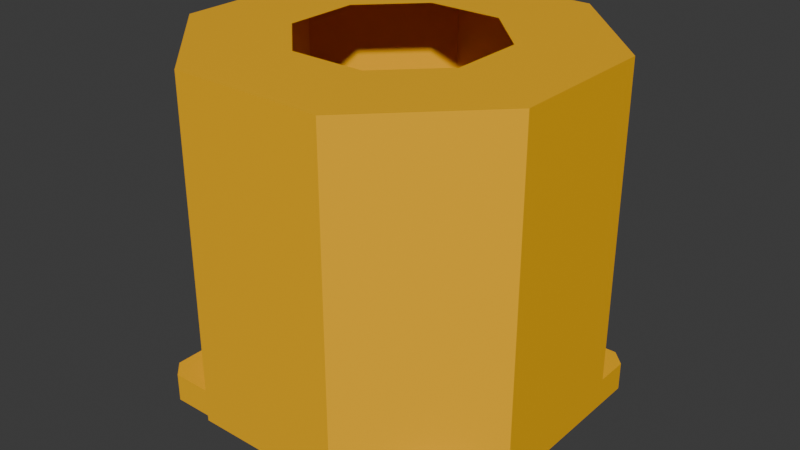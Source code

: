 # Source: modular_engine_clutch_housing_1x1.blend  (saved by Blender 4.2.68; exported with 4.5.12 LTS)
import bpy
from mathutils import Matrix  # noqa: F401  (used for matrix-valued properties, if any)

bpy.ops.wm.read_factory_settings(use_empty=True)
scene = bpy.context.scene
scene.name = 'Scene'

# ---- collections
col_collection = bpy.data.collections.new('Collection'); scene.collection.children.link(col_collection)

# ---- materials (node trees are filled in below, after node groups)
mat_paintable_0 = bpy.data.materials.new('paintable-0')
mat_paintable_0.alpha_threshold = 0.0
mat_paintable_0.roughness = 0.5
mat_paintable_0.line_color = (0.0, 0.0, 0.0, 1.0)
mat_paintable_1 = bpy.data.materials.new('paintable-1')
mat_lightgray = bpy.data.materials.new('lightgray')
mat_material = bpy.data.materials.new('Material')
mat_material.alpha_threshold = 0.0
mat_material.roughness = 0.5
mat_material.line_color = (0.0, 0.0, 0.0, 1.0)

# ---- material node trees
mat_paintable_0.use_nodes = True; mat_paintable_0.node_tree.nodes.clear()
_N = mat_paintable_0.node_tree.nodes; _L = mat_paintable_0.node_tree.links
n0 = _N.new('ShaderNodeOutputMaterial'); n0.name = 'Material Output'; n0.location = (300, 300)
n1 = _N.new('ShaderNodeBsdfPrincipled'); n1.name = 'Principled BSDF'; n1.location = (10, 300)
n1.inputs[0].default_value = (1.0, 0.4969, 0.0, 1.0)
n1.inputs[3].default_value = 1.45
_L.new(n1.outputs[0], n0.inputs[0])
n0.is_active_output = True
mat_paintable_1.use_nodes = True; mat_paintable_1.node_tree.nodes.clear()
_N = mat_paintable_1.node_tree.nodes; _L = mat_paintable_1.node_tree.links
n0 = _N.new('ShaderNodeBsdfPrincipled'); n0.name = 'プリンシプルBSDF'; n0.location = (10, 300)
n0.inputs[0].default_value = (0.6105, 0.491, 0.0, 1.0)
n1 = _N.new('ShaderNodeOutputMaterial'); n1.name = 'マテリアル出力'; n1.location = (300, 300)
_L.new(n0.outputs[0], n1.inputs[0])
n1.is_active_output = True
mat_lightgray.use_nodes = True; mat_lightgray.node_tree.nodes.clear()
_N = mat_lightgray.node_tree.nodes; _L = mat_lightgray.node_tree.links
n0 = _N.new('ShaderNodeBsdfPrincipled'); n0.name = 'プリンシプルBSDF'; n0.location = (10, 300)
n0.inputs[0].default_value = (0.7835, 0.7835, 0.7835, 1.0)
n1 = _N.new('ShaderNodeOutputMaterial'); n1.name = 'マテリアル出力'; n1.location = (300, 300)
_L.new(n0.outputs[0], n1.inputs[0])
n1.is_active_output = True
mat_material.use_nodes = True; mat_material.node_tree.nodes.clear()
_N = mat_material.node_tree.nodes; _L = mat_material.node_tree.links
n0 = _N.new('ShaderNodeOutputMaterial'); n0.name = 'Material Output'; n0.location = (300, 300)
n1 = _N.new('ShaderNodeBsdfPrincipled'); n1.name = 'Principled BSDF'; n1.location = (10, 300)
n1.inputs[0].default_value = (1.0, 0.4969, 0.0, 1.0)
n1.inputs[3].default_value = 1.45
_L.new(n1.outputs[0], n0.inputs[0])
n0.is_active_output = True

# ---- world
world_world = bpy.data.worlds.new('World'); scene.world = world_world
world_world.use_nodes = True; world_world.node_tree.nodes.clear()
_N = world_world.node_tree.nodes; _L = world_world.node_tree.links
n0 = _N.new('ShaderNodeOutputWorld'); n0.name = 'World Output'; n0.location = (300, 300)
n1 = _N.new('ShaderNodeBackground'); n1.name = 'Background'; n1.location = (10, 300)
n1.inputs[0].default_value = (0.05088, 0.05088, 0.05088, 1.0)
_L.new(n1.outputs[0], n0.inputs[0])
n0.is_active_output = True
world_world.color = (0.05088, 0.05088, 0.05088)
world_world.sun_shadow_jitter_overblur = 0.0

# ---- meshes
me_cube = bpy.data.meshes.new('Cube')
me_cube.from_pydata([(-0.105, 0.105, -0.105), (0.105, 0.105, -0.105), (0.105, -0.105, -0.105), (-0.105, -0.105, -0.105), (-0.115, -0.095, -0.105), (-0.115, 0.095, -0.105), (0.115, 0.095, -0.105), (0.115, -0.095, -0.105), (0.105, -0.09086, -0.125), (0.1009, 0.095, -0.125), (0.105, 0.09086, -0.125), (-0.105, -0.09086, -0.125), (-0.105, 0.09086, -0.125), (-0.1009, 0.095, -0.125), (-0.1009, -0.095, -0.125), (0.1009, -0.095, -0.125), (-0.03107, 0.075, -0.125), (0.03107, 0.075, -0.125), (-0.075, 0.03107, -0.125), (-0.075, -0.03107, -0.125), (-0.03107, -0.075, -0.125), (0.03107, -0.075, -0.125), (0.075, -0.03107, -0.125), (0.075, 0.03107, -0.125), (-0.01036, 0.025, -0.125), (0.01036, 0.025, -0.125), (-0.025, 0.01036, -0.125), (-0.025, -0.01036, -0.125), (-0.01036, -0.025, -0.125), (0.01036, -0.025, -0.125), (0.025, -0.01036, -0.125), (0.025, 0.01036, -0.125), (-0.02692, 0.065, -0.125), (0.02692, 0.065, -0.125), (-0.065, 0.02692, -0.125), (-0.065, -0.02692, -0.125), (-0.02692, -0.065, -0.125), (0.02692, -0.065, -0.125), (0.065, -0.02692, -0.125), (0.065, 0.02692, -0.125), (-0.02692, 0.065, -0.106), (0.02692, 0.065, -0.106), (-0.065, 0.02692, -0.106), (-0.065, -0.02692, -0.106), (-0.02692, -0.065, -0.106), (0.02692, -0.065, -0.106), (0.065, -0.02692, -0.106), (0.065, 0.02692, -0.106), (-0.01036, 0.025, -0.106), (0.01036, 0.025, -0.106), (-0.025, 0.01036, -0.106), (-0.025, -0.01036, -0.106), (-0.01036, -0.025, -0.106), (0.01036, -0.025, -0.106), (0.025, -0.01036, -0.106), (0.025, 0.01036, -0.106), (-0.03107, 0.075, -0.106), (0.03107, 0.075, -0.106), (-0.075, 0.03107, -0.106), (-0.075, -0.03107, -0.106), (-0.03107, -0.075, -0.106), (0.03107, -0.075, -0.106), (0.075, -0.03107, -0.106), (0.075, 0.03107, -0.106), (0.115, 0.095, -0.125), (0.105, 0.105, -0.125), (-0.105, 0.105, -0.125), (-0.115, 0.095, -0.125), (0.115, -0.095, -0.125), (-0.115, -0.095, -0.125), (0.105, -0.105, -0.125), (-0.105, -0.105, -0.125), (0.105, -0.09086, -0.106), (0.1009, 0.095, -0.106), (0.105, 0.09086, -0.106), (-0.105, -0.09086, -0.106), (-0.105, 0.09086, -0.106), (-0.1009, 0.095, -0.106), (-0.1009, -0.095, -0.106), (0.1009, -0.095, -0.106), (-0.0625, -0.02589, 0.125), (-0.02589, -0.0625, 0.125), (0.02589, 0.0625, 0.125), (-0.02589, 0.0625, 0.125), (-0.0625, 0.02589, 0.125), (0.0625, 0.02589, 0.125), (0.0625, -0.02589, 0.125), (0.02589, -0.0625, 0.125), (-0.05178, 0.125, -0.105), (-0.05178, 0.125, 0.125), (0.05178, 0.125, -0.105), (0.05178, 0.125, 0.125), (0.125, 0.05178, -0.105), (0.125, 0.05178, 0.125), (0.125, -0.05178, -0.105), (0.125, -0.05178, 0.125), (0.05178, -0.125, -0.105), (0.05178, -0.125, 0.125), (-0.05178, -0.125, -0.105), (-0.05178, -0.125, 0.125), (-0.125, -0.05178, -0.105), (-0.125, -0.05178, 0.125), (-0.125, 0.05178, -0.105), (-0.125, 0.05178, 0.125), (-0.07178, -0.105, -0.105), (-0.115, -0.06178, -0.105), (-0.115, 0.06178, -0.105), (-0.07178, 0.105, -0.105), (0.07178, 0.105, -0.105), (0.115, 0.06178, -0.105), (0.115, -0.06178, -0.105), (0.07178, -0.105, -0.105)], [], [(0, 66, 67, 5), (6, 64, 65, 1), (2, 70, 68, 7), (106, 5, 67), (71, 3, 4, 69), (108, 1, 65), (110, 7, 68), (104, 3, 71), (24, 25, 31, 30, 29, 28, 27, 26), (33, 32, 16, 17), (32, 34, 18, 16), (34, 35, 19, 18), (35, 36, 20, 19), (36, 37, 21, 20), (37, 38, 22, 21), (38, 39, 23, 22), (39, 33, 17, 23), (36, 35, 43, 44), (24, 26, 50, 48), (35, 34, 42, 43), (25, 24, 48, 49), (31, 25, 49, 55), (34, 32, 40, 42), (30, 31, 55, 54), (32, 33, 41, 40), (49, 48, 40, 41), (48, 50, 42, 40), (50, 51, 43, 42), (51, 52, 44, 43), (52, 53, 45, 44), (53, 54, 46, 45), (54, 55, 47, 46), (55, 49, 41, 47), (26, 27, 51, 50), (37, 36, 44, 45), (27, 28, 52, 51), (38, 37, 45, 46), (28, 29, 53, 52), (39, 38, 46, 47), (29, 30, 54, 53), (33, 39, 47, 41), (23, 17, 57, 63), (21, 22, 62, 61), (19, 20, 60, 59), (16, 18, 58, 56), (22, 23, 63, 62), (20, 21, 61, 60), (18, 19, 59, 58), (17, 16, 56, 57), (11, 12, 76, 75), (10, 9, 65, 64), (13, 12, 67, 66), (8, 10, 64, 68), (9, 13, 66, 65), (12, 11, 69, 67), (14, 15, 70, 71), (15, 8, 68, 70), (11, 14, 71, 69), (62, 72, 79, 61), (10, 8, 72, 74), (9, 10, 74, 73), (14, 11, 75, 78), (15, 14, 78, 79), (13, 9, 73, 77), (12, 13, 77, 76), (8, 15, 79, 72), (63, 74, 72, 62), (57, 73, 74, 63), (56, 77, 73, 57), (58, 76, 77, 56), (59, 75, 76, 58), (60, 78, 75, 59), (60, 61, 79, 78), (88, 89, 91, 90), (90, 91, 93, 92, 109, 108), (92, 93, 95, 94), (94, 95, 97, 96, 111, 110), (96, 97, 99, 98), (98, 99, 101, 100, 105, 104), (80, 84, 103, 101), (100, 101, 103, 102), (102, 103, 89, 88, 107, 106), (2, 7, 110, 111), (111, 96, 98, 104), (4, 3, 104, 105), (105, 100, 102, 106), (0, 5, 106, 107), (90, 108, 107, 88), (6, 1, 108, 109), (109, 92, 94, 110), (71, 70, 104), (70, 2, 111), (104, 70, 111), (67, 69, 106), (69, 4, 105), (106, 69, 105), (65, 66, 108), (66, 0, 107), (108, 66, 107), (68, 64, 110), (64, 6, 109), (110, 64, 109), (84, 83, 89, 103), (83, 82, 91, 89), (82, 85, 93, 91), (85, 86, 95, 93), (86, 87, 97, 95), (87, 81, 99, 97), (81, 80, 101, 99)])
me_cube.polygons.foreach_set('material_index', [0, 0, 0, 0, 0, 0, 0, 0, 2, 2, 2, 2, 2, 2, 2, 2, 2, 2, 2, 2, 2, 2, 2, 2, 2, 2, 2, 2, 2, 2, 2, 2, 2, 2, 2, 2, 2, 2, 2, 2, 2, 2, 2, 2, 2, 2, 2, 2, 2, 0, 0, 0, 0, 0, 0, 0, 0, 0, 0, 0, 0, 0, 0, 0, 0, 0, 0, 0, 0, 0, 0, 0, 0, 0, 0, 0, 0, 0, 0, 0, 0, 0, 0, 0, 0, 0, 0, 0, 0, 0, 0, 0, 0, 0, 0, 0, 0, 0, 0, 0, 0, 0, 0, 0, 0, 0, 0, 0, 0])
_uv = me_cube.uv_layers.new(name='UVMap')
_uv.uv.foreach_set('vector', [0.4583, 0.26, 0.375, 0.26, 0.375, 0.24, 0.4583, 0.24, 0.4583, 0.51, 0.375, 0.51, 0.375, 0.49, 0.4583, 0.49, 0.4583, 0.76, 0.375, 0.76, 0.375, 0.74, 0.4583, 0.74, 0.4583, 0.1998, 0.4583, 0.24, 0.375, 0.24, 0.375, 0.0, 0.4583, 0.0, 0.4583, 0.01, 0.375, 0.01, 0.4583, 0.4536, 0.4583, 0.49, 0.375, 0.49, 0.4583, 0.6998, 0.4583, 0.74, 0.375, 0.74, 0.4583, 0.4536, 0.4583, 0.49, 0.375, 0.49, 0.0, 0.0, 0.0, 0.0, 0.0, 0.0, 0.0, 0.0, 0.0, 0.0, 0.0, 0.0, 0.0, 0.0, 0.0, 0.0, 0.0, 0.0, 0.0, 0.0, 0.0, 0.0, 0.0, 0.0, 0.0, 0.0, 0.0, 0.0, 0.0, 0.0, 0.0, 0.0, 0.0, 0.0, 0.0, 0.0, 0.0, 0.0, 0.0, 0.0, 0.0, 0.0, 0.0, 0.0, 0.0, 0.0, 0.0, 0.0, 0.0, 0.0, 0.0, 0.0, 0.0, 0.0, 0.0, 0.0, 0.0, 0.0, 0.0, 0.0, 0.0, 0.0, 0.0, 0.0, 0.0, 0.0, 0.0, 0.0, 0.0, 0.0, 0.0, 0.0, 0.0, 0.0, 0.0, 0.0, 0.0, 0.0, 0.0, 0.0, 0.0, 0.0, 0.0, 0.0, 0.0, 0.0, 0.0, 0.0, 0.0, 0.0, 0.0, 0.0, 0.0, 0.0, 0.0, 0.0, 0.0, 0.0, 0.0, 0.0, 0.0, 0.0, 0.0, 0.0, 0.0, 0.0, 0.0, 0.0, 0.0, 0.0, 0.0, 0.0, 0.0, 0.0, 0.0, 0.0, 0.0, 0.0, 0.0, 0.0, 0.0, 0.0, 0.0, 0.0, 0.0, 0.0, 0.0, 0.0, 0.0, 0.0, 0.0, 0.0, 0.0, 0.0, 0.0, 0.0, 0.0, 0.0, 0.0, 0.0, 0.0, 0.0, 0.0, 0.0, 0.0, 0.0, 0.0, 0.0, 0.0, 0.0, 0.0, 0.0, 0.0, 0.0, 0.0, 0.0, 0.0, 0.0, 0.0, 0.0, 0.0, 0.0, 0.0, 0.0, 0.0, 0.0, 0.0, 0.0, 0.0, 0.0, 0.0, 0.0, 0.0, 0.0, 0.0, 0.0, 0.0, 0.0, 0.0, 0.0, 0.0, 0.0, 0.0, 0.0, 0.0, 0.0, 0.0, 0.0, 0.0, 0.0, 0.0, 0.0, 0.0, 0.0, 0.0, 0.0, 0.0, 0.0, 0.0, 0.0, 0.0, 0.0, 0.0, 0.0, 0.0, 0.0, 0.0, 0.0, 0.0, 0.0, 0.0, 0.0, 0.0, 0.0, 0.0, 0.0, 0.0, 0.0, 0.0, 0.0, 0.0, 0.0, 0.0, 0.0, 0.0, 0.0, 0.0, 0.0, 0.0, 0.0, 0.0, 0.0, 0.0, 0.0, 0.0, 0.0, 0.0, 0.0, 0.0, 0.0, 0.0, 0.0, 0.0, 0.0, 0.0, 0.0, 0.0, 0.0, 0.0, 0.0, 0.0, 0.0, 0.0, 0.0, 0.0, 0.0, 0.0, 0.0, 0.0, 0.0, 0.0, 0.0, 0.0, 0.0, 0.0, 0.0, 0.0, 0.0, 0.0, 0.0, 0.0, 0.0, 0.0, 0.0, 0.0, 0.0, 0.0, 0.0, 0.0, 0.0, 0.0, 0.0, 0.0, 0.0, 0.0, 0.0, 0.0, 0.0, 0.0, 0.0, 0.0, 0.0, 0.0, 0.0, 0.0, 0.0, 0.0, 0.0, 0.0, 0.0, 0.0, 0.0, 0.0, 0.0, 0.0, 0.0, 0.0, 0.0, 0.0, 0.0, 0.0, 0.0, 0.0, 0.0, 0.0, 0.0, 0.0, 0.0, 0.0, 0.0, 0.0, 0.0, 0.0, 0.0, 0.0, 0.0, 0.0, 0.0, 0.0, 0.0, 0.0, 0.0, 0.0, 0.0, 0.0, 0.0, 0.625, 0.5464, 0.625, 0.497, 0.625, 0.497, 0.625, 0.5464, 0.625, 0.247, 0.625, 0.2558, 0.625, 0.26, 0.625, 0.24, 0.625, 0.4883, 0.625, 0.497, 0.625, 0.51, 0.625, 0.49, 0.625, 0.0259, 0.625, 0.247, 0.625, 0.24, 0.625, 0.01, 0.625, 0.2558, 0.625, 0.4883, 0.625, 0.49, 0.625, 0.26, 0.625, 0.497, 0.625, 0.5464, 0.625, 0.74, 0.625, 0.51, 0.625, 0.4251, 0.625, 0.02347, 0.625, 0.0, 0.625, 0.26, 0.625, 0.02347, 0.625, 0.0259, 0.625, 0.01, 0.625, 0.0, 0.625, 0.5464, 0.625, 0.4251, 0.625, 0.26, 0.625, 0.74, 0.0, 0.0, 0.625, 0.0259, 0.625, 0.02347, 0.0, 0.0, 0.625, 0.247, 0.625, 0.0259, 0.625, 0.0259, 0.625, 0.247, 0.625, 0.2558, 0.625, 0.247, 0.625, 0.247, 0.625, 0.2558, 0.625, 0.4251, 0.625, 0.5464, 0.625, 0.5464, 0.625, 0.4251, 0.625, 0.02347, 0.625, 0.4251, 0.625, 0.4251, 0.625, 0.02347, 0.625, 0.4883, 0.625, 0.2558, 0.625, 0.2558, 0.625, 0.4883, 0.625, 0.497, 0.625, 0.4883, 0.625, 0.4883, 0.625, 0.497, 0.625, 0.0259, 0.625, 0.02347, 0.625, 0.02347, 0.625, 0.0259, 0.0, 0.0, 0.625, 0.247, 0.625, 0.0259, 0.0, 0.0, 0.0, 0.0, 0.625, 0.2558, 0.625, 0.247, 0.0, 0.0, 0.0, 0.0, 0.625, 0.4883, 0.625, 0.2558, 0.0, 0.0, 0.0, 0.0, 0.625, 0.497, 0.625, 0.4883, 0.0, 0.0, 0.0, 0.0, 0.625, 0.5464, 0.625, 0.497, 0.0, 0.0, 0.0, 0.0, 0.625, 0.4251, 0.625, 0.5464, 0.0, 0.0, 0.0, 0.0, 0.0, 0.0, 0.625, 0.02347, 0.625, 0.4251, 1.0, 0.5, 1.0, 1.0, 0.875, 1.0, 0.875, 0.5, 0.875, 0.5, 0.875, 1.0, 0.75, 1.0, 0.75, 0.5, 0.7671, 0.5, 0.8409, 0.5, 0.75, 0.5, 0.75, 1.0, 0.625, 1.0, 0.625, 0.5, 0.625, 0.5, 0.625, 1.0, 0.5, 1.0, 0.5, 0.5, 0.5341, 0.5, 0.6079, 0.5, 0.5, 0.5, 0.5, 1.0, 0.375, 1.0, 0.375, 0.5, 0.375, 0.5, 0.375, 1.0, 0.25, 1.0, 0.25, 0.5, 0.2671, 0.5, 0.3409, 0.5, 0.0, 0.0, 0.0, 0.0, 0.125, 1.0, 0.25, 1.0, 0.25, 0.5, 0.25, 1.0, 0.125, 1.0, 0.125, 0.5, 0.125, 0.5, 0.125, 1.0, 0.0, 1.0, 0.0, 0.5, 0.03414, 0.5, 0.1079, 0.5, 0.4583, 0.26, 0.4583, 0.74, 0.6079, 0.5, 0.4583, 0.2964, 0.4583, 0.2964, 0.5, 0.5, 0.375, 0.5, 0.4583, 0.4536, 0.4583, 0.01, 0.4583, 0.49, 0.3409, 0.5, 0.4583, 0.05022, 0.4583, 0.05022, 0.25, 0.5, 0.125, 0.5, 0.4583, 0.1998, 0.4583, 0.26, 0.4583, 0.24, 0.1079, 0.5, 0.4583, 0.2964, 0.875, 0.5, 0.8409, 0.5, 0.4583, 0.2964, 0.0, 0.5, 0.4583, 0.51, 0.4583, 0.49, 0.8409, 0.5, 0.4583, 0.5502, 0.4583, 0.5502, 0.75, 0.5, 0.625, 0.5, 0.4583, 0.6998, 0.375, 0.49, 0.375, 0.26, 0.4583, 0.4536, 0.375, 0.26, 0.4583, 0.26, 0.4583, 0.2964, 0.4583, 0.4536, 0.375, 0.26, 0.4583, 0.2964, 0.375, 0.24, 0.375, 0.01, 0.4583, 0.1998, 0.375, 0.01, 0.4583, 0.01, 0.4583, 0.05022, 0.4583, 0.1998, 0.375, 0.01, 0.4583, 0.05022, 0.375, 0.49, 0.375, 0.26, 0.4583, 0.4536, 0.375, 0.26, 0.4583, 0.26, 0.4583, 0.2964, 0.4583, 0.4536, 0.375, 0.26, 0.4583, 0.2964, 0.375, 0.74, 0.375, 0.51, 0.4583, 0.6998, 0.375, 0.51, 0.4583, 0.51, 0.4583, 0.5502, 0.4583, 0.6998, 0.375, 0.51, 0.4583, 0.5502, 0.0, 0.0, 0.0, 0.0, 0.0, 1.0, 0.125, 1.0, 0.0, 0.0, 0.0, 0.0, 0.875, 1.0, 0.0, 1.0, 0.0, 0.0, 0.0, 0.0, 0.75, 1.0, 0.875, 1.0, 0.0, 0.0, 0.0, 0.0, 0.625, 1.0, 0.75, 1.0, 0.0, 0.0, 0.0, 0.0, 0.5, 1.0, 0.625, 1.0, 0.0, 0.0, 0.0, 0.0, 0.375, 1.0, 0.5, 1.0, 0.0, 0.0, 0.0, 0.0, 0.25, 1.0, 0.375, 1.0])
me_cube.materials.append(mat_paintable_0)
me_cube.materials.append(mat_paintable_1)
me_cube.materials.append(mat_lightgray)
me_cube.materials.append(mat_material)
me_cube.use_mirror_vertex_groups = False
me_cube.update()

# ---- objects
ob_cube = bpy.data.objects.new('Cube', me_cube)

# ---- transforms, parenting, visibility, modifiers, constraints
ob_cube.location = (0.0, 0.0, 0.0)
ob_cube.lock_rotations_4d = False
ob_cube.empty_display_type = 'ARROWS'
ob_cube.lineart.crease_threshold = 0.0

# ---- collection membership
col_collection.objects.link(ob_cube)

# ---- scene / render settings (as saved in the file)
scene.frame_start = 1; scene.frame_end = 250; scene.frame_set(1)
scene.render.engine = 'BLENDER_EEVEE_NEXT'
bpy.context.view_layer.update()

# ---- added for rendering (the .blend has no active camera and no usable light): camera, sun
cam_auto = bpy.data.cameras.new('AutoCamera')
cam_auto.lens = 50.0
cam_auto.sensor_width = 36.0
cam_auto.clip_end = 1000.0
ob_auto_camera = bpy.data.objects.new('AutoCamera', cam_auto)
scene.collection.objects.link(ob_auto_camera)
ob_auto_camera.location = (0.400634, -0.480761, 0.320507)
ob_auto_camera.rotation_euler = (1.09748, -7.21219e-08, 0.694738)
scene.camera = ob_auto_camera
light_auto_sun = bpy.data.lights.new('AutoSun', 'SUN')
light_auto_sun.energy = 3.0
light_auto_sun.angle = 0.0523599
ob_auto_sun = bpy.data.objects.new('AutoSun', light_auto_sun)
scene.collection.objects.link(ob_auto_sun)
ob_auto_sun.rotation_euler = (0.872665, 0.174533, 0.523599)
bpy.context.view_layer.update()
